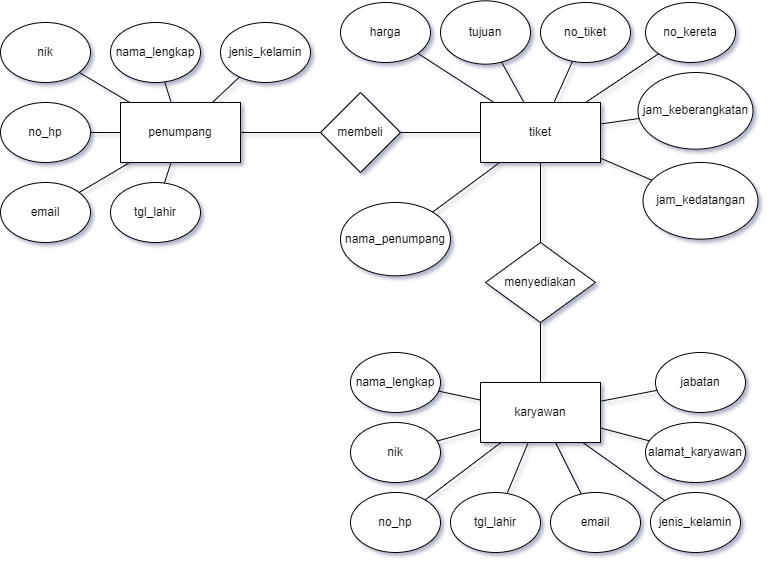

The diagram above was exported from draw.io. Its source (the exported page's mxGraphModel, read from the mxfile embedded in the PNG):
<mxGraphModel dx="1050" dy="573" grid="1" gridSize="10" guides="1" tooltips="1" connect="1" arrows="1" fold="1" page="1" pageScale="1" pageWidth="827" pageHeight="1169" background="#ffffff" math="0" shadow="0">
  <root>
    <mxCell id="0" />
    <mxCell id="1" parent="0" />
    <mxCell id="suncQ5lYWUYiwAze0V9_-1" value="penumpang" style="rounded=0;whiteSpace=wrap;html=1;" vertex="1" parent="1">
      <mxGeometry x="150" y="200" width="120" height="60" as="geometry" />
    </mxCell>
    <mxCell id="suncQ5lYWUYiwAze0V9_-2" value="tiket" style="rounded=0;whiteSpace=wrap;html=1;" vertex="1" parent="1">
      <mxGeometry x="510" y="200" width="120" height="60" as="geometry" />
    </mxCell>
    <mxCell id="suncQ5lYWUYiwAze0V9_-3" value="karyawan" style="rounded=0;whiteSpace=wrap;html=1;" vertex="1" parent="1">
      <mxGeometry x="510" y="480" width="120" height="60" as="geometry" />
    </mxCell>
    <mxCell id="suncQ5lYWUYiwAze0V9_-4" value="nik" style="ellipse;whiteSpace=wrap;html=1;" vertex="1" parent="1">
      <mxGeometry x="30" y="120" width="90" height="60" as="geometry" />
    </mxCell>
    <mxCell id="suncQ5lYWUYiwAze0V9_-5" value="nama_lengkap" style="ellipse;whiteSpace=wrap;html=1;" vertex="1" parent="1">
      <mxGeometry x="140" y="120" width="90" height="60" as="geometry" />
    </mxCell>
    <mxCell id="suncQ5lYWUYiwAze0V9_-6" value="tgl_lahir" style="ellipse;whiteSpace=wrap;html=1;" vertex="1" parent="1">
      <mxGeometry x="140" y="280" width="90" height="60" as="geometry" />
    </mxCell>
    <mxCell id="suncQ5lYWUYiwAze0V9_-7" value="jenis_kelamin" style="ellipse;whiteSpace=wrap;html=1;" vertex="1" parent="1">
      <mxGeometry x="250" y="120" width="90" height="60" as="geometry" />
    </mxCell>
    <mxCell id="suncQ5lYWUYiwAze0V9_-8" value="no_hp" style="ellipse;whiteSpace=wrap;html=1;" vertex="1" parent="1">
      <mxGeometry x="30" y="200" width="90" height="60" as="geometry" />
    </mxCell>
    <mxCell id="suncQ5lYWUYiwAze0V9_-9" value="email" style="ellipse;whiteSpace=wrap;html=1;" vertex="1" parent="1">
      <mxGeometry x="30" y="280" width="90" height="60" as="geometry" />
    </mxCell>
    <mxCell id="suncQ5lYWUYiwAze0V9_-11" value="" style="endArrow=none;html=1;rounded=0;" edge="1" parent="1" source="suncQ5lYWUYiwAze0V9_-1" target="suncQ5lYWUYiwAze0V9_-4">
      <mxGeometry width="50" height="50" relative="1" as="geometry">
        <mxPoint x="390" y="320" as="sourcePoint" />
        <mxPoint x="440" y="270" as="targetPoint" />
      </mxGeometry>
    </mxCell>
    <mxCell id="suncQ5lYWUYiwAze0V9_-12" value="" style="endArrow=none;html=1;rounded=0;" edge="1" parent="1" source="suncQ5lYWUYiwAze0V9_-1" target="suncQ5lYWUYiwAze0V9_-5">
      <mxGeometry width="50" height="50" relative="1" as="geometry">
        <mxPoint x="330" y="310" as="sourcePoint" />
        <mxPoint x="380" y="260" as="targetPoint" />
      </mxGeometry>
    </mxCell>
    <mxCell id="suncQ5lYWUYiwAze0V9_-13" value="" style="endArrow=none;html=1;rounded=0;" edge="1" parent="1" source="suncQ5lYWUYiwAze0V9_-1" target="suncQ5lYWUYiwAze0V9_-7">
      <mxGeometry width="50" height="50" relative="1" as="geometry">
        <mxPoint x="320" y="250" as="sourcePoint" />
        <mxPoint x="370" y="200" as="targetPoint" />
      </mxGeometry>
    </mxCell>
    <mxCell id="suncQ5lYWUYiwAze0V9_-14" value="" style="endArrow=none;html=1;rounded=0;" edge="1" parent="1" source="suncQ5lYWUYiwAze0V9_-1" target="suncQ5lYWUYiwAze0V9_-8">
      <mxGeometry width="50" height="50" relative="1" as="geometry">
        <mxPoint x="260" y="400" as="sourcePoint" />
        <mxPoint x="310" y="350" as="targetPoint" />
      </mxGeometry>
    </mxCell>
    <mxCell id="suncQ5lYWUYiwAze0V9_-15" value="" style="endArrow=none;html=1;rounded=0;" edge="1" parent="1" source="suncQ5lYWUYiwAze0V9_-9" target="suncQ5lYWUYiwAze0V9_-1">
      <mxGeometry width="50" height="50" relative="1" as="geometry">
        <mxPoint x="190" y="400" as="sourcePoint" />
        <mxPoint x="130" y="250" as="targetPoint" />
      </mxGeometry>
    </mxCell>
    <mxCell id="suncQ5lYWUYiwAze0V9_-16" value="" style="endArrow=none;html=1;rounded=0;" edge="1" parent="1" source="suncQ5lYWUYiwAze0V9_-6" target="suncQ5lYWUYiwAze0V9_-1">
      <mxGeometry width="50" height="50" relative="1" as="geometry">
        <mxPoint x="290" y="420" as="sourcePoint" />
        <mxPoint x="340" y="370" as="targetPoint" />
      </mxGeometry>
    </mxCell>
    <mxCell id="suncQ5lYWUYiwAze0V9_-17" value="nik" style="ellipse;whiteSpace=wrap;html=1;" vertex="1" parent="1">
      <mxGeometry x="380" y="520" width="90" height="60" as="geometry" />
    </mxCell>
    <mxCell id="suncQ5lYWUYiwAze0V9_-18" value="nama_lengkap" style="ellipse;whiteSpace=wrap;html=1;" vertex="1" parent="1">
      <mxGeometry x="380" y="450" width="90" height="60" as="geometry" />
    </mxCell>
    <mxCell id="suncQ5lYWUYiwAze0V9_-19" value="tgl_lahir" style="ellipse;whiteSpace=wrap;html=1;" vertex="1" parent="1">
      <mxGeometry x="480" y="590" width="90" height="60" as="geometry" />
    </mxCell>
    <mxCell id="suncQ5lYWUYiwAze0V9_-20" value="jenis_kelamin" style="ellipse;whiteSpace=wrap;html=1;" vertex="1" parent="1">
      <mxGeometry x="680" y="590" width="90" height="60" as="geometry" />
    </mxCell>
    <mxCell id="suncQ5lYWUYiwAze0V9_-21" value="no_hp" style="ellipse;whiteSpace=wrap;html=1;" vertex="1" parent="1">
      <mxGeometry x="380" y="590" width="90" height="60" as="geometry" />
    </mxCell>
    <mxCell id="suncQ5lYWUYiwAze0V9_-22" value="email" style="ellipse;whiteSpace=wrap;html=1;" vertex="1" parent="1">
      <mxGeometry x="580" y="590" width="90" height="60" as="geometry" />
    </mxCell>
    <mxCell id="suncQ5lYWUYiwAze0V9_-23" value="alamat_karyawan" style="ellipse;whiteSpace=wrap;html=1;" vertex="1" parent="1">
      <mxGeometry x="675" y="520" width="100" height="60" as="geometry" />
    </mxCell>
    <mxCell id="suncQ5lYWUYiwAze0V9_-24" value="jabatan" style="ellipse;whiteSpace=wrap;html=1;" vertex="1" parent="1">
      <mxGeometry x="685" y="450" width="90" height="60" as="geometry" />
    </mxCell>
    <mxCell id="suncQ5lYWUYiwAze0V9_-25" value="" style="endArrow=none;html=1;rounded=0;" edge="1" parent="1" source="suncQ5lYWUYiwAze0V9_-18" target="suncQ5lYWUYiwAze0V9_-3">
      <mxGeometry width="50" height="50" relative="1" as="geometry">
        <mxPoint x="510" y="450" as="sourcePoint" />
        <mxPoint x="560" y="400" as="targetPoint" />
      </mxGeometry>
    </mxCell>
    <mxCell id="suncQ5lYWUYiwAze0V9_-26" value="" style="endArrow=none;html=1;rounded=0;" edge="1" parent="1" source="suncQ5lYWUYiwAze0V9_-3" target="suncQ5lYWUYiwAze0V9_-17">
      <mxGeometry width="50" height="50" relative="1" as="geometry">
        <mxPoint x="390" y="420" as="sourcePoint" />
        <mxPoint x="440" y="370" as="targetPoint" />
      </mxGeometry>
    </mxCell>
    <mxCell id="suncQ5lYWUYiwAze0V9_-27" value="" style="endArrow=none;html=1;rounded=0;" edge="1" parent="1" source="suncQ5lYWUYiwAze0V9_-21" target="suncQ5lYWUYiwAze0V9_-3">
      <mxGeometry width="50" height="50" relative="1" as="geometry">
        <mxPoint x="390" y="420" as="sourcePoint" />
        <mxPoint x="440" y="370" as="targetPoint" />
      </mxGeometry>
    </mxCell>
    <mxCell id="suncQ5lYWUYiwAze0V9_-28" value="" style="endArrow=none;html=1;rounded=0;" edge="1" parent="1" source="suncQ5lYWUYiwAze0V9_-19" target="suncQ5lYWUYiwAze0V9_-3">
      <mxGeometry width="50" height="50" relative="1" as="geometry">
        <mxPoint x="390" y="420" as="sourcePoint" />
        <mxPoint x="440" y="370" as="targetPoint" />
      </mxGeometry>
    </mxCell>
    <mxCell id="suncQ5lYWUYiwAze0V9_-29" value="" style="endArrow=none;html=1;rounded=0;" edge="1" parent="1" source="suncQ5lYWUYiwAze0V9_-22" target="suncQ5lYWUYiwAze0V9_-3">
      <mxGeometry width="50" height="50" relative="1" as="geometry">
        <mxPoint x="390" y="420" as="sourcePoint" />
        <mxPoint x="440" y="370" as="targetPoint" />
      </mxGeometry>
    </mxCell>
    <mxCell id="suncQ5lYWUYiwAze0V9_-30" value="" style="endArrow=none;html=1;rounded=0;" edge="1" parent="1" source="suncQ5lYWUYiwAze0V9_-20" target="suncQ5lYWUYiwAze0V9_-3">
      <mxGeometry width="50" height="50" relative="1" as="geometry">
        <mxPoint x="390" y="420" as="sourcePoint" />
        <mxPoint x="440" y="370" as="targetPoint" />
      </mxGeometry>
    </mxCell>
    <mxCell id="suncQ5lYWUYiwAze0V9_-31" value="" style="endArrow=none;html=1;rounded=0;" edge="1" parent="1" source="suncQ5lYWUYiwAze0V9_-23" target="suncQ5lYWUYiwAze0V9_-3">
      <mxGeometry width="50" height="50" relative="1" as="geometry">
        <mxPoint x="390" y="420" as="sourcePoint" />
        <mxPoint x="660" y="510" as="targetPoint" />
      </mxGeometry>
    </mxCell>
    <mxCell id="suncQ5lYWUYiwAze0V9_-32" value="" style="endArrow=none;html=1;rounded=0;" edge="1" parent="1" source="suncQ5lYWUYiwAze0V9_-24" target="suncQ5lYWUYiwAze0V9_-3">
      <mxGeometry width="50" height="50" relative="1" as="geometry">
        <mxPoint x="390" y="420" as="sourcePoint" />
        <mxPoint x="440" y="370" as="targetPoint" />
      </mxGeometry>
    </mxCell>
    <mxCell id="suncQ5lYWUYiwAze0V9_-33" value="no_tiket" style="ellipse;whiteSpace=wrap;html=1;" vertex="1" parent="1">
      <mxGeometry x="570" y="100" width="90" height="60" as="geometry" />
    </mxCell>
    <mxCell id="suncQ5lYWUYiwAze0V9_-34" value="no_kereta" style="ellipse;whiteSpace=wrap;html=1;" vertex="1" parent="1">
      <mxGeometry x="675" y="100" width="90" height="60" as="geometry" />
    </mxCell>
    <mxCell id="suncQ5lYWUYiwAze0V9_-35" value="jam_keberangkatan" style="ellipse;whiteSpace=wrap;html=1;" vertex="1" parent="1">
      <mxGeometry x="667.5" y="170" width="115" height="76.67" as="geometry" />
    </mxCell>
    <mxCell id="suncQ5lYWUYiwAze0V9_-36" value="jam_kedatangan" style="ellipse;whiteSpace=wrap;html=1;" vertex="1" parent="1">
      <mxGeometry x="672.5" y="259.99999999999994" width="115" height="76.67" as="geometry" />
    </mxCell>
    <mxCell id="suncQ5lYWUYiwAze0V9_-37" value="harga" style="ellipse;whiteSpace=wrap;html=1;" vertex="1" parent="1">
      <mxGeometry x="370" y="100" width="90" height="60" as="geometry" />
    </mxCell>
    <mxCell id="suncQ5lYWUYiwAze0V9_-38" value="tujuan" style="ellipse;whiteSpace=wrap;html=1;" vertex="1" parent="1">
      <mxGeometry x="470" y="98.33000000000001" width="90" height="63.33" as="geometry" />
    </mxCell>
    <mxCell id="suncQ5lYWUYiwAze0V9_-39" value="nama_penumpang" style="ellipse;whiteSpace=wrap;html=1;" vertex="1" parent="1">
      <mxGeometry x="370" y="300" width="110" height="73.33" as="geometry" />
    </mxCell>
    <mxCell id="suncQ5lYWUYiwAze0V9_-40" value="" style="endArrow=none;html=1;rounded=0;" edge="1" parent="1" source="suncQ5lYWUYiwAze0V9_-2" target="suncQ5lYWUYiwAze0V9_-37">
      <mxGeometry width="50" height="50" relative="1" as="geometry">
        <mxPoint x="390" y="320" as="sourcePoint" />
        <mxPoint x="440" y="270" as="targetPoint" />
      </mxGeometry>
    </mxCell>
    <mxCell id="suncQ5lYWUYiwAze0V9_-41" value="membeli" style="rhombus;whiteSpace=wrap;html=1;" vertex="1" parent="1">
      <mxGeometry x="350" y="190" width="80" height="80" as="geometry" />
    </mxCell>
    <mxCell id="suncQ5lYWUYiwAze0V9_-42" value="menyediakan" style="rhombus;whiteSpace=wrap;html=1;" vertex="1" parent="1">
      <mxGeometry x="515" y="340" width="110" height="80" as="geometry" />
    </mxCell>
    <mxCell id="suncQ5lYWUYiwAze0V9_-43" value="" style="endArrow=none;html=1;rounded=0;" edge="1" parent="1" source="suncQ5lYWUYiwAze0V9_-38" target="suncQ5lYWUYiwAze0V9_-2">
      <mxGeometry width="50" height="50" relative="1" as="geometry">
        <mxPoint x="390" y="320" as="sourcePoint" />
        <mxPoint x="440" y="270" as="targetPoint" />
      </mxGeometry>
    </mxCell>
    <mxCell id="suncQ5lYWUYiwAze0V9_-44" value="" style="endArrow=none;html=1;rounded=0;" edge="1" parent="1" source="suncQ5lYWUYiwAze0V9_-2" target="suncQ5lYWUYiwAze0V9_-33">
      <mxGeometry width="50" height="50" relative="1" as="geometry">
        <mxPoint x="390" y="320" as="sourcePoint" />
        <mxPoint x="440" y="270" as="targetPoint" />
      </mxGeometry>
    </mxCell>
    <mxCell id="suncQ5lYWUYiwAze0V9_-45" value="" style="endArrow=none;html=1;rounded=0;" edge="1" parent="1" source="suncQ5lYWUYiwAze0V9_-2" target="suncQ5lYWUYiwAze0V9_-34">
      <mxGeometry width="50" height="50" relative="1" as="geometry">
        <mxPoint x="390" y="320" as="sourcePoint" />
        <mxPoint x="440" y="270" as="targetPoint" />
      </mxGeometry>
    </mxCell>
    <mxCell id="suncQ5lYWUYiwAze0V9_-46" value="" style="endArrow=none;html=1;rounded=0;" edge="1" parent="1" source="suncQ5lYWUYiwAze0V9_-2" target="suncQ5lYWUYiwAze0V9_-35">
      <mxGeometry width="50" height="50" relative="1" as="geometry">
        <mxPoint x="390" y="320" as="sourcePoint" />
        <mxPoint x="440" y="270" as="targetPoint" />
      </mxGeometry>
    </mxCell>
    <mxCell id="suncQ5lYWUYiwAze0V9_-47" value="" style="endArrow=none;html=1;rounded=0;" edge="1" parent="1" source="suncQ5lYWUYiwAze0V9_-2" target="suncQ5lYWUYiwAze0V9_-36">
      <mxGeometry width="50" height="50" relative="1" as="geometry">
        <mxPoint x="390" y="320" as="sourcePoint" />
        <mxPoint x="440" y="270" as="targetPoint" />
      </mxGeometry>
    </mxCell>
    <mxCell id="suncQ5lYWUYiwAze0V9_-48" value="" style="endArrow=none;html=1;rounded=0;" edge="1" parent="1" source="suncQ5lYWUYiwAze0V9_-39" target="suncQ5lYWUYiwAze0V9_-2">
      <mxGeometry width="50" height="50" relative="1" as="geometry">
        <mxPoint x="390" y="320" as="sourcePoint" />
        <mxPoint x="440" y="270" as="targetPoint" />
      </mxGeometry>
    </mxCell>
    <mxCell id="suncQ5lYWUYiwAze0V9_-49" value="" style="endArrow=none;html=1;rounded=0;" edge="1" parent="1" source="suncQ5lYWUYiwAze0V9_-41" target="suncQ5lYWUYiwAze0V9_-2">
      <mxGeometry width="50" height="50" relative="1" as="geometry">
        <mxPoint x="390" y="320" as="sourcePoint" />
        <mxPoint x="470" y="260" as="targetPoint" />
      </mxGeometry>
    </mxCell>
    <mxCell id="suncQ5lYWUYiwAze0V9_-50" value="" style="endArrow=none;html=1;rounded=0;" edge="1" parent="1" source="suncQ5lYWUYiwAze0V9_-41" target="suncQ5lYWUYiwAze0V9_-1">
      <mxGeometry width="50" height="50" relative="1" as="geometry">
        <mxPoint x="390" y="320" as="sourcePoint" />
        <mxPoint x="440" y="270" as="targetPoint" />
      </mxGeometry>
    </mxCell>
    <mxCell id="suncQ5lYWUYiwAze0V9_-51" value="" style="endArrow=none;html=1;rounded=0;" edge="1" parent="1" source="suncQ5lYWUYiwAze0V9_-42" target="suncQ5lYWUYiwAze0V9_-2">
      <mxGeometry width="50" height="50" relative="1" as="geometry">
        <mxPoint x="390" y="320" as="sourcePoint" />
        <mxPoint x="440" y="270" as="targetPoint" />
      </mxGeometry>
    </mxCell>
    <mxCell id="suncQ5lYWUYiwAze0V9_-52" value="" style="endArrow=none;html=1;rounded=0;" edge="1" parent="1" source="suncQ5lYWUYiwAze0V9_-3" target="suncQ5lYWUYiwAze0V9_-42">
      <mxGeometry width="50" height="50" relative="1" as="geometry">
        <mxPoint x="630" y="470" as="sourcePoint" />
        <mxPoint x="680" y="420" as="targetPoint" />
      </mxGeometry>
    </mxCell>
  </root>
</mxGraphModel>